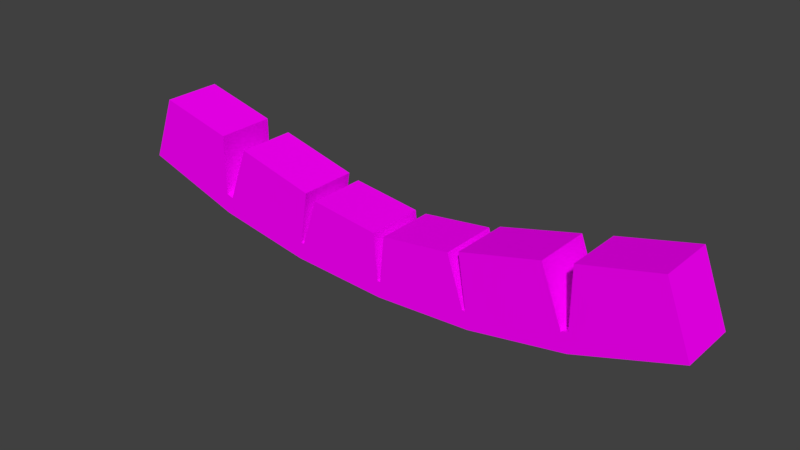 # Source: cantaloupe.blend  (saved by Blender 2.79.0; exported with 4.5.12 LTS)
import bpy
from mathutils import Matrix  # noqa: F401  (used for matrix-valued properties, if any)

bpy.ops.wm.read_factory_settings(use_empty=True)
scene = bpy.context.scene
scene.name = 'Scene'

# ---- collections
col_collection_1 = bpy.data.collections.new('Collection 1'); scene.collection.children.link(col_collection_1)

# ---- images (referenced by path relative to the original .blend; pixels are not part of the script)
import os
ASSET_DIR = os.environ.get("B2B_ASSET_DIR", "")  # directory of the original .blend (textures are referenced by path, not embedded)
HERE = os.path.dirname(os.path.abspath(__file__))  # packed textures are extracted next to this script under _unpacked/

def load_image(name, relpath, width, height, colorspace="sRGB"):
    """Load a texture the original file referenced (path relative to the .blend, or extracted next to this script)."""
    p = next((c for c in (os.path.join(HERE, relpath), os.path.join(ASSET_DIR, relpath)) if relpath and os.path.exists(c)), "")
    if p:
        img = bpy.data.images.load(p, check_existing=True)
        img.name = name
    else:  # same state as the original file: an image datablock whose file is absent (Cycles renders it pink)
        img = bpy.data.images.new(name, width, height)
        img.source = "FILE"
        img.filepath = "//" + (relpath or name)
    img.colorspace_settings.name = colorspace
    return img
img_cantaloupe = load_image('cantaloupe', 'cantaloupe.png', 1024, 1024, 'sRGB')

# ---- materials (node trees are filled in below, after node groups)
mat_cantaloupe = bpy.data.materials.new('cantaloupe')
mat_cantaloupe.alpha_threshold = 0.0
mat_cantaloupe.roughness = 0.5

# ---- material node trees
mat_cantaloupe.use_nodes = True; mat_cantaloupe.node_tree.nodes.clear()
_N = mat_cantaloupe.node_tree.nodes; _L = mat_cantaloupe.node_tree.links
n0 = _N.new('ShaderNodeOutputMaterial'); n0.name = 'Material Output'; n0.location = (300, 300)
n1 = _N.new('ShaderNodeBsdfDiffuse'); n1.name = 'Diffuse BSDF'; n1.location = (10, 300)
n2 = _N.new('ShaderNodeTexImage'); n2.name = 'Image Texture'; n2.location = (-180, 300)
n2.width = 140
n2.image = img_cantaloupe
_L.new(n1.outputs[0], n0.inputs[0])
_L.new(n2.outputs[0], n1.inputs[0])
n0.is_active_output = True

# ---- world
world_world = bpy.data.worlds.new('World'); scene.world = world_world
world_world.color = (0.05088, 0.05088, 0.05088)
world_world.use_sun_shadow = False
world_world.sun_shadow_jitter_overblur = 0.0
world_world.cycles.sampling_method = 'MANUAL'

# ---- meshes
me_plane = bpy.data.meshes.new('Plane')
me_plane.from_pydata([(1.46e-07, -1.0, 0.0), (-1.963, -0.7705, 0.0), (-2.986, -0.4346, -2.98e-08), (-0.05846, -0.3646, -2.604e-08), (-1.68, -0.02414, -5.26e-08), (-2.729, 0.2351, -5.65e-08), (-1.963, -0.5675, -0.5926), (-1.963, -0.7705, -0.5926), (-2.986, -0.4346, -0.5926), (-0.05846, -0.3646, -0.5926), (-1.68, -0.02414, -0.5926), (-2.729, 0.2351, -0.5926), (-0.762, -0.2731, -0.5926), (-0.9885, -0.9439, -2.98e-08), (-0.8744, -0.2283, -5.61e-08), (-0.9885, -0.9439, -0.5926), (-0.8744, -0.2283, -0.5926), (-0.762, -0.2731, -2.98e-08), (-1.963, 0.04796, -0.5926), (-1.963, 0.04796, -2.67e-08), (-2.922, -0.2685, -0.5926), (0.762, -0.2731, -2.98e-08), (0.8744, -0.2283, -0.5926), (0.9885, -0.9439, -0.5926), (0.8744, -0.2283, -5.61e-08), (0.9885, -0.9439, -2.98e-08), (1.391e-07, -1.0, -0.5926), (0.762, -0.2731, -0.5926), (2.729, 0.2351, -0.5926), (1.68, -0.02414, -0.5926), (0.05846, -0.3646, -0.5926), (2.986, -0.4346, -0.5926), (1.963, -0.7705, -0.5926), (1.963, -0.5675, -0.5926), (2.729, 0.2351, -5.65e-08), (1.68, -0.02414, -5.26e-08), (0.05846, -0.3646, -2.604e-08), (2.986, -0.4346, -2.98e-08), (1.963, -0.7705, 0.0), (-2.922, -0.2685, -3.642e-08), (-1.963, -0.5675, -6.621e-09), (-1.895, -0.5895, -1.276e-08), (-0.9608, -0.7703, -3.618e-08), (-0.9608, -0.7703, -0.5926), (-1.895, -0.5895, -0.5926), (-0.9298, -0.77, -0.5926), (-0.9298, -0.77, -2.98e-08), (-0.01515, -0.8353, -6.75e-09), (-0.01515, -0.8353, -0.5926), (1.963, 0.04796, -0.5926), (1.963, 0.04796, -2.67e-08), (2.922, -0.2685, -0.5926), (2.922, -0.2685, -3.642e-08), (1.963, -0.5675, -6.621e-09), (1.895, -0.5895, -1.276e-08), (0.9608, -0.7703, -3.618e-08), (0.9608, -0.7703, -0.5926), (1.895, -0.5895, -0.5926), (0.9298, -0.77, -0.5926), (0.9298, -0.77, -2.98e-08), (0.01516, -0.8353, -6.75e-09), (0.01516, -0.8353, -0.5926), (-0.05846, -0.3646, -2.604e-08), (-0.05846, -0.3646, -0.5926), (-0.762, -0.2731, -0.5926), (-0.762, -0.2731, -2.98e-08), (0.762, -0.2731, -2.98e-08), (0.762, -0.2731, -0.5926), (0.05846, -0.3646, -0.5926), (0.05846, -0.3646, -2.604e-08)], [], [(1, 2, 8, 7), (13, 1, 7, 15), (20, 8, 2, 39), (39, 2, 1, 40), (5, 19, 18, 11), (43, 42, 46, 45), (41, 42, 14, 4), (0, 13, 15, 26), (44, 10, 16, 43), (45, 46, 17, 12), (20, 6, 7, 8), (6, 18, 19, 40), (55, 59, 25), (4, 14, 16, 10), (15, 43, 45), (46, 13, 0, 47), (45, 12, 9, 48), (59, 60, 0, 25), (33, 53, 50, 49), (58, 59, 55, 56), (54, 35, 24, 55), (25, 23, 32, 38), (58, 61, 30, 27), (38, 32, 31, 37), (40, 41, 44, 6), (51, 52, 37, 31), (34, 28, 49, 50), (35, 29, 22, 24), (6, 44, 7), (0, 26, 23, 25), (58, 27, 21, 59), (51, 31, 32, 33), (57, 56, 22, 29), (52, 53, 38, 37), (56, 23, 58), (11, 18, 6, 20), (5, 39, 40, 19), (11, 20, 39, 5), (4, 10, 44, 41), (7, 44, 43, 15), (1, 13, 42, 41), (14, 42, 43, 16), (15, 45, 48, 26), (17, 46, 47, 3), (9, 3, 47, 48), (26, 48, 61), (53, 33, 57, 54), (28, 51, 33, 49), (34, 50, 53, 52), (28, 34, 52, 51), (35, 54, 57, 29), (32, 23, 56, 57), (38, 54, 55, 25), (24, 22, 56, 55), (23, 26, 61, 58), (21, 36, 60, 59), (30, 61, 60, 36), (60, 61, 48, 47), (53, 54, 38), (0, 60, 47), (42, 13, 46), (40, 1, 41), (33, 32, 57), (62, 63, 64, 65), (69, 66, 67, 68)])
_uv = me_plane.uv_layers.new(name='UVMap')
_uv.uv.foreach_set('vector', [0.2589, 0.097, 0.1279, 0.097, 0.1279, 0.02484, 0.2589, 0.02484, 0.3794, 0.097, 0.2589, 0.097, 0.2589, 0.02484, 0.3794, 0.02484, 0.07328, 0.038, 0.09493, 0.038, 0.09493, 0.1102, 0.07328, 0.1102, 0.05313, 0.6386, 0.04684, 0.6221, 0.1481, 0.5889, 0.1481, 0.609, 0.3845, 0.8075, 0.2156, 0.8075, 0.2156, 0.6805, 0.3845, 0.6805, 0.9284, 0.7338, 0.9284, 0.9545, 0.9169, 0.9545, 0.9169, 0.7338, 0.3508, 0.2608, 0.3508, 0.1746, 0.4726, 0.1746, 0.4726, 0.2608, 0.5, 0.097, 0.3794, 0.097, 0.3794, 0.02484, 0.5, 0.02484, 0.3508, 0.3231, 0.4726, 0.3231, 0.4726, 0.4137, 0.3508, 0.4137, 0.5295, 0.3231, 0.5295, 0.2608, 0.6297, 0.2608, 0.6297, 0.3231, 0.05313, 0.6388, 0.1481, 0.6092, 0.1481, 0.5891, 0.04684, 0.6224, 0.1849, 0.4137, 0.3038, 0.4137, 0.3038, 0.4733, 0.1849, 0.4733, 0.4377, 0.5889, 0.4346, 0.5889, 0.4404, 0.5717, 0.2512, 0.9716, 0.07322, 0.9716, 0.07322, 0.8447, 0.2512, 0.8447, 0.2446, 0.5719, 0.2474, 0.5891, 0.2504, 0.5892, 0.2504, 0.5889, 0.2446, 0.5717, 0.3425, 0.5661, 0.341, 0.5825, 0.5295, 0.3231, 0.6297, 0.3231, 0.6297, 0.4137, 0.5295, 0.4137, 0.4346, 0.5889, 0.344, 0.5825, 0.3425, 0.5661, 0.4404, 0.5717, 0.01308, 0.3231, 0.01308, 0.2608, 0.1311, 0.2608, 0.1311, 0.3231, 0.94, 0.7338, 0.94, 0.9545, 0.9285, 0.9545, 0.9285, 0.7338, 0.8303, 0.1746, 0.9529, 0.1746, 0.9529, 0.2608, 0.8303, 0.2608, 0.6206, 0.097, 0.6206, 0.02484, 0.7411, 0.02484, 0.7411, 0.097, 0.6892, 0.4137, 0.6892, 0.3231, 0.7887, 0.3231, 0.7887, 0.4137, 0.7411, 0.097, 0.7411, 0.02484, 0.8721, 0.02484, 0.8721, 0.097, 0.9168, 0.9545, 0.8899, 0.9545, 0.8899, 0.7338, 0.9168, 0.7338, 0.07322, 0.038, 0.07322, 0.1102, 0.05157, 0.1102, 0.05157, 0.038, 0.2156, 0.8077, 0.2156, 0.6808, 0.3845, 0.6808, 0.3845, 0.8077, 0.07322, 0.9714, 0.07322, 0.8444, 0.2512, 0.8444, 0.2512, 0.9714, 0.1481, 0.6092, 0.1549, 0.607, 0.1481, 0.5891, 0.5, 0.097, 0.5, 0.02484, 0.6206, 0.02484, 0.6206, 0.097, 0.6892, 0.4137, 0.7887, 0.4137, 0.7887, 0.4733, 0.6892, 0.4733, 0.6319, 0.6388, 0.6382, 0.6224, 0.5369, 0.5891, 0.5369, 0.6092, 0.8303, 0.4137, 0.8303, 0.3231, 0.9529, 0.3231, 0.9529, 0.4137, 0.6319, 0.6386, 0.5369, 0.609, 0.5369, 0.5889, 0.6382, 0.6221, 0.4377, 0.5891, 0.4404, 0.5719, 0.4346, 0.5892, 0.3038, 0.3231, 0.3038, 0.4137, 0.1849, 0.4137, 0.1849, 0.3231, 0.3038, 0.2608, 0.1849, 0.2608, 0.1849, 0.1746, 0.3038, 0.1746, 0.3038, 0.3231, 0.1849, 0.3231, 0.1849, 0.2608, 0.3038, 0.2608, 0.4726, 0.2608, 0.4726, 0.3231, 0.3508, 0.3231, 0.3508, 0.2608, 0.1481, 0.5891, 0.1549, 0.607, 0.2474, 0.5891, 0.2446, 0.5719, 0.1481, 0.5889, 0.2446, 0.5717, 0.2474, 0.5889, 0.1549, 0.6068, 0.4726, 0.4733, 0.3508, 0.4733, 0.3508, 0.4137, 0.4726, 0.4137, 0.2446, 0.5719, 0.2504, 0.5892, 0.341, 0.5827, 0.3425, 0.5664, 0.6297, 0.2608, 0.5295, 0.2608, 0.5295, 0.1746, 0.6297, 0.1746, 0.6297, 0.4137, 0.6297, 0.4733, 0.5295, 0.4733, 0.5295, 0.4137, 0.3425, 0.5664, 0.341, 0.5827, 0.344, 0.5827, 0.863, 0.9545, 0.863, 0.7338, 0.8899, 0.7338, 0.8899, 0.9545, 0.1311, 0.4137, 0.01308, 0.4137, 0.01308, 0.3231, 0.1311, 0.3231, 0.1311, 0.1746, 0.1311, 0.2608, 0.01308, 0.2608, 0.01308, 0.1746, 0.1311, 0.4137, 0.1311, 0.4733, 0.01308, 0.4733, 0.01308, 0.4137, 0.9529, 0.4733, 0.8303, 0.4733, 0.8303, 0.4137, 0.9529, 0.4137, 0.5369, 0.5891, 0.4404, 0.5719, 0.4377, 0.5891, 0.5301, 0.607, 0.5369, 0.5889, 0.5301, 0.6068, 0.4377, 0.5889, 0.4404, 0.5717, 0.9529, 0.2608, 0.9529, 0.3231, 0.8303, 0.3231, 0.8303, 0.2608, 0.4404, 0.5719, 0.3425, 0.5664, 0.344, 0.5827, 0.4346, 0.5892, 0.7887, 0.1746, 0.7887, 0.2608, 0.6892, 0.2608, 0.6892, 0.1746, 0.7887, 0.3231, 0.6892, 0.3231, 0.6892, 0.2608, 0.7887, 0.2608, 0.9401, 0.9545, 0.9401, 0.7338, 0.9514, 0.7338, 0.9514, 0.9545, 0.5369, 0.609, 0.5301, 0.6068, 0.5369, 0.5889, 0.3425, 0.5661, 0.344, 0.5825, 0.341, 0.5825, 0.2474, 0.5889, 0.2446, 0.5717, 0.2504, 0.5889, 0.1481, 0.609, 0.1481, 0.5889, 0.1549, 0.6068, 0.5369, 0.6092, 0.5369, 0.5891, 0.5301, 0.607, 0.2796, 0.956, 0.2796, 0.8404, 0.4179, 0.8404, 0.4179, 0.956, 0.2791, 0.8402, 0.4175, 0.8402, 0.4175, 0.9558, 0.2791, 0.9558])
me_plane.materials.append(mat_cantaloupe)
me_plane.use_remesh_preserve_volume = False
me_plane.use_remesh_preserve_attributes = False
me_plane.use_mirror_vertex_groups = False
me_plane.use_paint_bone_selection = False
me_plane.use_paint_mask = True
me_plane.update()

# ---- objects
ob_cantaloupe = bpy.data.objects.new('cantaloupe', me_plane)

# ---- transforms, parenting, visibility, modifiers, constraints
ob_cantaloupe.location = (0.0, 0.0, 0.0)
ob_cantaloupe.rotation_euler = (1.571, -0.0, 0.0)
ob_cantaloupe.lineart.crease_threshold = 0.0

# ---- collection membership
col_collection_1.objects.link(ob_cantaloupe)

# ---- scene / render settings (as saved in the file)
scene.frame_start = 1; scene.frame_end = 250; scene.frame_set(1)
scene.render.engine = 'CYCLES'
scene.render.resolution_percentage = 50
scene.render.dither_intensity = 0.0
scene.cycles.use_denoising = False
scene.cycles.samples = 128
scene.cycles.sampling_pattern = 'TABULATED_SOBOL'
scene.cycles.use_adaptive_sampling = False
scene.cycles.use_light_tree = False
scene.cycles.blur_glossy = 0.0
scene.cycles.sample_clamp_indirect = 0.0
scene.view_settings.view_transform = 'Standard'
bpy.context.view_layer.update()

# ---- added for rendering (the .blend has no active camera and no usable light): camera, sun
cam_auto = bpy.data.cameras.new('AutoCamera')
cam_auto.lens = 50.0
cam_auto.sensor_width = 36.0
cam_auto.clip_end = 1000.0
ob_auto_camera = bpy.data.objects.new('AutoCamera', cam_auto)
scene.collection.objects.link(ob_auto_camera)
ob_auto_camera.location = (5.66814, -6.50545, 4.15206)
ob_auto_camera.rotation_euler = (1.09748, -7.21219e-08, 0.694738)
scene.camera = ob_auto_camera
light_auto_sun = bpy.data.lights.new('AutoSun', 'SUN')
light_auto_sun.energy = 3.0
light_auto_sun.angle = 0.0523599
ob_auto_sun = bpy.data.objects.new('AutoSun', light_auto_sun)
scene.collection.objects.link(ob_auto_sun)
ob_auto_sun.rotation_euler = (0.872665, 0.174533, 0.523599)
bpy.context.view_layer.update()
